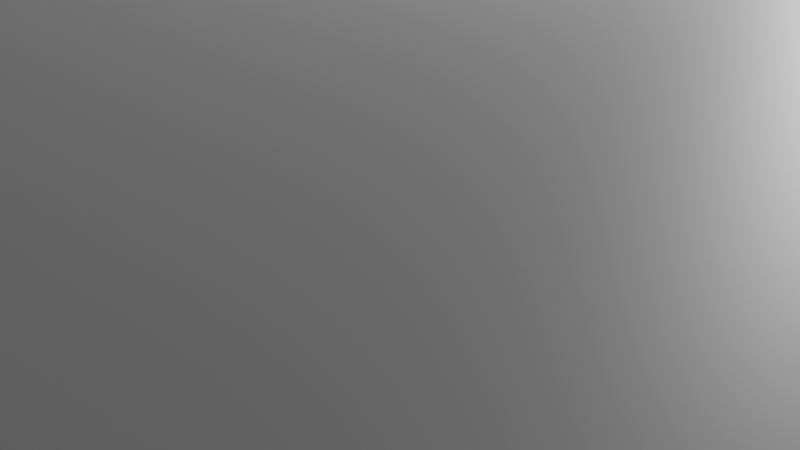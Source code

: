 # Source: WorkInProgress.blend  (saved by Blender 5.1.4; exported with 4.5.12 LTS)
import bpy
from mathutils import Matrix  # noqa: F401  (used for matrix-valued properties, if any)

bpy.ops.wm.read_factory_settings(use_empty=True)
scene = bpy.context.scene
scene.name = 'Scene'

# ---- collections
col_collection = bpy.data.collections.new('Collection'); scene.collection.children.link(col_collection)

# ---- materials (node trees are filled in below, after node groups)
mat_material = bpy.data.materials.new('Material')
mat_material.alpha_threshold = 0.0
mat_material.use_backface_culling_lightprobe_volume = False
mat_material.roughness = 0.5
mat_material.line_color = (0.0, 0.0, 0.0, 1.0)

# ---- material node trees
mat_material.use_nodes = True; mat_material.node_tree.nodes.clear()
_N = mat_material.node_tree.nodes; _L = mat_material.node_tree.links
n0 = _N.new('ShaderNodeOutputMaterial'); n0.name = 'Material Output'; n0.location = (200, 100)
n1 = _N.new('ShaderNodeBsdfPrincipled'); n1.name = 'Principled BSDF'; n1.location = (-200, 100)
_L.new(n1.outputs[0], n0.inputs[0])
n0.is_active_output = True

# ---- world
world_world = bpy.data.worlds.new('World'); scene.world = world_world
world_world.use_nodes = True; world_world.node_tree.nodes.clear()
_N = world_world.node_tree.nodes; _L = world_world.node_tree.links
n0 = _N.new('ShaderNodeOutputWorld'); n0.name = 'World Output'; n0.location = (200, 100)
n1 = _N.new('ShaderNodeBackground'); n1.name = 'Background'; n1.location = (-200, 100)
n1.inputs[0].default_value = (0.05088, 0.05088, 0.05088, 1.0)
_L.new(n1.outputs[0], n0.inputs[0])
n0.is_active_output = True
world_world.color = (0.05088, 0.05088, 0.05088)
world_world.sun_shadow_jitter_overblur = 0.0

# ---- cameras
cam_camera = bpy.data.cameras.new('Camera')
cam_camera.clip_end = 100.0
cam_camera.ortho_scale = 7.314

# ---- lights
light_light = bpy.data.lights.new('Light', 'POINT')
light_light.energy = 1000.0
light_light.shadow_soft_size = 0.1

# ---- meshes
me_cube = bpy.data.meshes.new('Cube')
me_cube.from_pydata([(1.0, 1.0, 1.0), (-0.95, -0.95, -0.875), (-0.95, -0.95, 0.875), (1.0, 1.0, -1.0), (1.0, -1.0, 1.0), (-0.95, 0.95, -0.875), (1.0, -1.0, -1.0), (-0.95, 0.95, 0.875), (-1.0, 1.0, 1.0), (0.95, -0.95, -0.875), (0.95, -0.95, 0.875), (-0.694, 0.9477, 0.9123), (-0.694, 1.0, 0.9123), (0.95, 0.95, -0.875), (0.95, 0.95, 0.875), (-1.0, 1.0, -1.0), (0.694, 0.9477, 0.9123), (-0.694, 1.0, -0.3177), (-1.0, -1.0, 1.0), (0.694, 1.0, 0.9123), (-1.0, -1.0, -1.0), (0.694, 1.0, -0.3177), (-0.694, 1.0, -0.3177), (-0.694, 1.0, 0.9123), (0.694, 1.0, 0.9123), (0.694, 1.0, -0.3177), (0.694, 1.0, 0.4395), (-0.694, 1.0, 0.1551), (-0.1604, 1.0, -0.3177), (-0.1604, 1.0, 0.9123), (-0.1604, 1.0, 0.9123), (0.694, 1.0, 0.4395), (-0.1604, 1.0, -0.3177), (-0.694, 1.0, 0.1551), (-0.694, 0.95, -0.3177), (-0.694, 0.9477, 0.875), (-0.694, 0.95, 0.875), (0.694, 0.95, -0.3177), (0.694, 0.95, 0.875), (0.694, 0.9477, 0.875)], [], [(0, 8, 18, 4), (6, 4, 18, 20), (20, 18, 8, 15), (15, 3, 6, 20), (3, 0, 4, 6), (24, 0, 3, 15, 8, 23, 27, 22, 28, 25, 26), (23, 8, 0, 24, 29), (17, 22, 27, 33), (23, 12, 33, 27), (24, 26, 31, 19), (21, 31, 26, 25), (32, 21, 25, 28), (28, 22, 17, 32), (23, 29, 30, 12), (19, 30, 29, 24), (17, 33, 12, 11, 35, 36, 34), (16, 19, 31, 21, 37, 38, 39), (37, 21, 32, 17, 34), (30, 19, 16, 11, 12), (35, 11, 16, 39), (1, 5, 7, 2), (36, 7, 5, 13, 14, 38, 37, 34), (13, 9, 10, 14), (9, 1, 2, 10), (5, 1, 9, 13), (38, 14, 10, 2, 7, 36, 35, 39)])
me_cube.polygons.foreach_set('material_index', [0, 0, 0, 0, 0, 0, 0, 0, 0, 0, 0, 0, 0, 0, 0, 1, 1, 1, 1, 1, 0, 0, 0, 0, 0, 0])
_uv = me_cube.uv_layers.new(name='UVMap')
_uv.uv.foreach_set('vector', [0.625, 0.5, 0.875, 0.5, 0.875, 0.75, 0.625, 0.75, 0.375, 0.75, 0.625, 0.75, 0.625, 1.0, 0.375, 1.0, 0.375, 0.0, 0.625, 0.0, 0.625, 0.25, 0.375, 0.25, 0.125, 0.5, 0.375, 0.5, 0.375, 0.75, 0.125, 0.75, 0.375, 0.5, 0.625, 0.5, 0.625, 0.75, 0.375, 0.75, 0.614, 0.4618, 0.625, 0.5, 0.375, 0.5, 0.375, 0.25, 0.625, 0.25, 0.614, 0.2883, 0.5194, 0.2882, 0.4603, 0.2882, 0.4603, 0.3549, 0.4603, 0.4618, 0.5549, 0.4618, 0.614, 0.2883, 0.625, 0.25, 0.625, 0.5, 0.614, 0.4618, 0.614, 0.3549, 0.375, 0.125, 0.375, 0.125, 0.4711, 0.125, 0.4711, 0.125, 0.625, 0.125, 0.625, 0.125, 0.4711, 0.125, 0.4711, 0.125, 0.625, 0.625, 0.5289, 0.625, 0.5289, 0.625, 0.625, 0.625, 0.375, 0.625, 0.5289, 0.625, 0.5289, 0.625, 0.375, 0.625, 0.2211, 0.625, 0.375, 0.625, 0.375, 0.625, 0.2211, 0.625, 0.2211, 0.625, 0.125, 0.625, 0.125, 0.625, 0.2211, 0.625, 0.875, 0.625, 0.7789, 0.625, 0.7789, 0.625, 0.875, 0.625, 0.625, 0.625, 0.7789, 0.625, 0.7789, 0.625, 0.625, 0.625, 0.375, 0.202, 0.4711, 0.202, 0.625, 0.202, 0.625, 0.125, 0.6174, 0.125, 0.6174, 0.1284, 0.375, 0.1284, 0.625, 0.625, 0.625, 0.548, 0.5289, 0.548, 0.375, 0.548, 0.375, 0.6216, 0.6174, 0.6216, 0.6174, 0.625, 0.375, 0.6216, 0.375, 0.548, 0.2211, 0.548, 0.125, 0.548, 0.125, 0.6216, 0.7789, 0.548, 0.625, 0.548, 0.625, 0.625, 0.875, 0.625, 0.875, 0.548, 0.6094, 0.2882, 0.614, 0.2882, 0.614, 0.4618, 0.6094, 0.4618, 0.375, 0.0, 0.375, 0.25, 0.625, 0.25, 0.625, 0.0, 0.625, 0.2837, 0.625, 0.25, 0.375, 0.25, 0.375, 0.5, 0.625, 0.5, 0.625, 0.4663, 0.4546, 0.4663, 0.4546, 0.2837, 0.375, 0.5, 0.375, 0.75, 0.625, 0.75, 0.625, 0.5, 0.375, 0.75, 0.375, 1.0, 0.625, 1.0, 0.625, 0.75, 0.125, 0.5, 0.125, 0.75, 0.375, 0.75, 0.375, 0.5, 0.6587, 0.5, 0.625, 0.5, 0.625, 0.75, 0.875, 0.75, 0.875, 0.5, 0.8413, 0.5, 0.8413, 0.5003, 0.6587, 0.5003])
me_cube.materials.append(mat_material)
me_cube.materials.append(None)
me_cube.use_mirror_vertex_groups = False
me_cube.update()

# ---- objects
ob_room = bpy.data.objects.new('ROOM', me_cube)
ob_light = bpy.data.objects.new('Light', light_light)
ob_camera = bpy.data.objects.new('Camera', cam_camera)

# ---- transforms, parenting, visibility, modifiers, constraints
ob_room.location = (0.0, 0.0, 0.0)
ob_room.scale = (10.0, 10.0, 4.0)
ob_room.lock_rotations_4d = False
ob_room.empty_display_type = 'ARROWS'
ob_room.lineart.crease_threshold = 0.0
ob_light.location = (4.076, 1.005, 5.904)
ob_light.rotation_euler = (0.6503, 0.05522, 1.866)
ob_light.lock_rotations_4d = False
ob_light.empty_display_type = 'ARROWS'
ob_light.color = (0.0, 0.0, 0.0, 0.0)
ob_light.lineart.crease_threshold = 0.0
ob_camera.location = (7.359, -6.926, 4.958)
ob_camera.rotation_euler = (1.109, 0.0, 0.8149)
ob_camera.lock_rotations_4d = False
ob_camera.empty_display_type = 'ARROWS'
ob_camera.color = (0.0, 0.0, 0.0, 0.0)
ob_camera.display_type = 'WIRE'
ob_camera.lineart.crease_threshold = 0.0

# ---- collection membership
col_collection.objects.link(ob_room)
col_collection.objects.link(ob_light)
col_collection.objects.link(ob_camera)

# ---- scene / render settings (as saved in the file)
scene.camera = ob_camera
scene.frame_start = 1; scene.frame_end = 250; scene.frame_set(1)
scene.render.engine = 'BLENDER_EEVEE_NEXT'
scene.render.bake_bias = 0.0
scene.render.bake_samples = 0
scene.cycles.sampling_pattern = 'TABULATED_SOBOL'
scene.eevee.use_volume_custom_range = False
bpy.context.view_layer.update()
